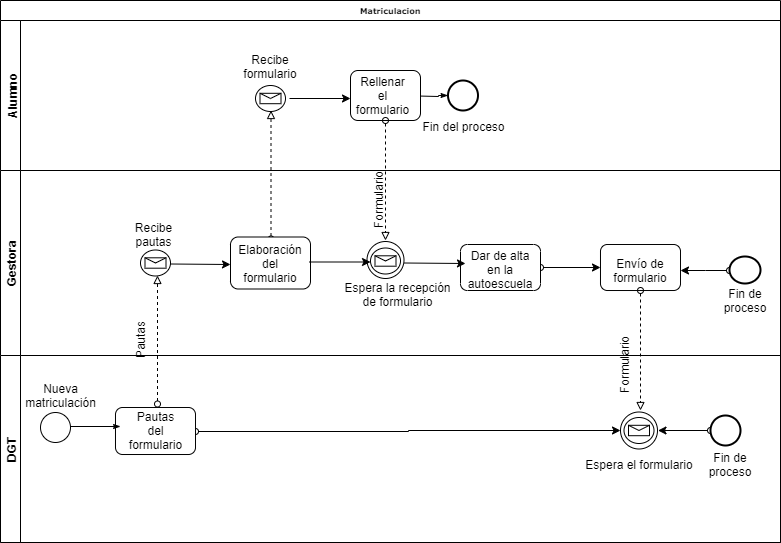

The diagram above was exported from draw.io. Its source (the exported page's mxGraphModel, read from the mxfile embedded in the PNG):
<mxGraphModel dx="1024" dy="485" grid="1" gridSize="10" guides="1" tooltips="1" connect="1" arrows="1" fold="1" page="1" pageScale="1" pageWidth="1100" pageHeight="850" background="#ffffff" math="0" shadow="0">
  <root>
    <mxCell id="0" />
    <mxCell id="1" parent="0" />
    <mxCell id="2b4e8129b02d487f-1" value="Matriculacion" style="swimlane;html=1;childLayout=stackLayout;horizontal=1;startSize=20;horizontalStack=0;rounded=0;shadow=0;labelBackgroundColor=none;strokeColor=#000000;strokeWidth=1;fillColor=#ffffff;fontFamily=Verdana;fontSize=8;fontColor=#000000;align=center;" parent="1" vertex="1">
      <mxGeometry x="180" y="70" width="780" height="542" as="geometry" />
    </mxCell>
    <mxCell id="2b4e8129b02d487f-2" value="&lt;div&gt;Alumno&lt;/div&gt;" style="swimlane;html=1;startSize=20;horizontal=0;" parent="2b4e8129b02d487f-1" vertex="1">
      <mxGeometry y="20" width="780" height="150" as="geometry" />
    </mxCell>
    <mxCell id="2b4e8129b02d487f-20" style="edgeStyle=orthogonalEdgeStyle;rounded=0;html=1;labelBackgroundColor=none;startArrow=none;startFill=0;startSize=5;endArrow=classicThin;endFill=1;endSize=5;jettySize=auto;orthogonalLoop=1;strokeColor=#000000;strokeWidth=1;fontFamily=Verdana;fontSize=8;fontColor=#000000;" parent="2b4e8129b02d487f-2" target="2b4e8129b02d487f-8" edge="1">
      <mxGeometry relative="1" as="geometry">
        <mxPoint x="417.5" y="75.5" as="sourcePoint" />
      </mxGeometry>
    </mxCell>
    <mxCell id="2b4e8129b02d487f-7" value="" style="rounded=1;whiteSpace=wrap;html=1;shadow=0;labelBackgroundColor=none;strokeColor=#000000;strokeWidth=1;fillColor=#ffffff;fontFamily=Verdana;fontSize=8;fontColor=#000000;align=center;" parent="2b4e8129b02d487f-2" vertex="1">
      <mxGeometry x="350" y="50" width="70" height="50" as="geometry" />
    </mxCell>
    <mxCell id="2b4e8129b02d487f-8" value="" style="ellipse;whiteSpace=wrap;html=1;rounded=0;shadow=0;labelBackgroundColor=none;strokeColor=#000000;strokeWidth=2;fillColor=#ffffff;fontFamily=Verdana;fontSize=8;fontColor=#000000;align=center;" parent="2b4e8129b02d487f-2" vertex="1">
      <mxGeometry x="447.5" y="60" width="30" height="30" as="geometry" />
    </mxCell>
    <mxCell id="YuflgJRQoO6ENukYpwJO-20" value="" style="endArrow=block;dashed=1;html=1;entryX=0.5;entryY=1;entryDx=0;entryDy=0;strokeColor=#000000;endFill=0;startArrow=oval;startFill=0;" parent="2b4e8129b02d487f-2" edge="1">
      <mxGeometry width="50" height="50" relative="1" as="geometry">
        <mxPoint x="270.5" y="218.5" as="sourcePoint" />
        <mxPoint x="270.5" y="90" as="targetPoint" />
      </mxGeometry>
    </mxCell>
    <mxCell id="YuflgJRQoO6ENukYpwJO-21" value="Rellenar el formulario" style="text;html=1;strokeColor=none;fillColor=none;align=center;verticalAlign=middle;whiteSpace=wrap;rounded=0;" parent="2b4e8129b02d487f-2" vertex="1">
      <mxGeometry x="362.5" y="65" width="40" height="20" as="geometry" />
    </mxCell>
    <mxCell id="YuflgJRQoO6ENukYpwJO-26" value="" style="shape=mxgraph.bpmn.shape;html=1;verticalLabelPosition=bottom;labelBackgroundColor=#ffffff;verticalAlign=top;perimeter=ellipsePerimeter;outline=standard;symbol=message;fontFamily=Helvetica;fontSize=12;fontColor=#000000;align=center;strokeColor=#000000;strokeWidth=1;fillColor=none;perimeterSpacing=4;" parent="2b4e8129b02d487f-2" vertex="1">
      <mxGeometry x="255" y="65" width="30" height="26" as="geometry" />
    </mxCell>
    <mxCell id="YuflgJRQoO6ENukYpwJO-30" value="Recibe formulario" style="text;html=1;strokeColor=none;fillColor=none;align=center;verticalAlign=middle;whiteSpace=wrap;rounded=0;" parent="2b4e8129b02d487f-2" vertex="1">
      <mxGeometry x="240" y="30" width="60" height="32" as="geometry" />
    </mxCell>
    <mxCell id="YuflgJRQoO6ENukYpwJO-31" value="" style="endArrow=classic;html=1;strokeColor=#000000;exitX=1;exitY=0.5;exitDx=0;exitDy=0;" parent="2b4e8129b02d487f-2" source="YuflgJRQoO6ENukYpwJO-26" edge="1">
      <mxGeometry width="50" height="50" relative="1" as="geometry">
        <mxPoint x="290" y="110" as="sourcePoint" />
        <mxPoint x="350" y="78" as="targetPoint" />
      </mxGeometry>
    </mxCell>
    <mxCell id="YuflgJRQoO6ENukYpwJO-40" value="Fin del proceso" style="text;html=1;strokeColor=none;fillColor=none;align=center;verticalAlign=middle;whiteSpace=wrap;rounded=0;" parent="2b4e8129b02d487f-2" vertex="1">
      <mxGeometry x="405" y="90" width="115" height="32" as="geometry" />
    </mxCell>
    <mxCell id="2b4e8129b02d487f-3" value="&lt;div&gt;Gestora&lt;/div&gt;" style="swimlane;html=1;startSize=20;horizontal=0;" parent="2b4e8129b02d487f-1" vertex="1">
      <mxGeometry y="170" width="780" height="185" as="geometry" />
    </mxCell>
    <mxCell id="YuflgJRQoO6ENukYpwJO-11" value="Recibe pautas" style="text;html=1;strokeColor=none;fillColor=none;align=center;verticalAlign=middle;whiteSpace=wrap;rounded=0;" parent="2b4e8129b02d487f-3" vertex="1">
      <mxGeometry x="133.5" y="54" width="40" height="20" as="geometry" />
    </mxCell>
    <mxCell id="YuflgJRQoO6ENukYpwJO-15" value="" style="shape=mxgraph.bpmn.shape;html=1;verticalLabelPosition=bottom;labelBackgroundColor=#ffffff;verticalAlign=top;perimeter=ellipsePerimeter;outline=standard;symbol=message;fontFamily=Helvetica;fontSize=12;fontColor=#000000;align=center;strokeColor=#000000;strokeWidth=1;fillColor=none;perimeterSpacing=2;" parent="2b4e8129b02d487f-3" vertex="1">
      <mxGeometry x="140" y="79.5" width="30" height="26" as="geometry" />
    </mxCell>
    <mxCell id="YuflgJRQoO6ENukYpwJO-16" value="" style="endArrow=classic;html=1;strokeColor=#000000;" parent="2b4e8129b02d487f-3" edge="1">
      <mxGeometry width="50" height="50" relative="1" as="geometry">
        <mxPoint x="170" y="93.5" as="sourcePoint" />
        <mxPoint x="230" y="94" as="targetPoint" />
      </mxGeometry>
    </mxCell>
    <mxCell id="YuflgJRQoO6ENukYpwJO-17" value="" style="rounded=1;whiteSpace=wrap;html=1;shadow=0;labelBackgroundColor=none;strokeColor=#000000;strokeWidth=1;fillColor=#ffffff;fontFamily=Verdana;fontSize=8;fontColor=#000000;align=center;" parent="2b4e8129b02d487f-3" vertex="1">
      <mxGeometry x="230" y="66.5" width="80" height="52" as="geometry" />
    </mxCell>
    <mxCell id="YuflgJRQoO6ENukYpwJO-18" value="Elaboración del formulario" style="text;html=1;strokeColor=none;fillColor=none;align=center;verticalAlign=middle;whiteSpace=wrap;rounded=0;" parent="2b4e8129b02d487f-3" vertex="1">
      <mxGeometry x="250" y="83.5" width="40" height="20" as="geometry" />
    </mxCell>
    <mxCell id="YuflgJRQoO6ENukYpwJO-32" value="Pautas" style="text;html=1;strokeColor=none;fillColor=none;align=center;verticalAlign=middle;whiteSpace=wrap;rounded=0;rotation=-90;" parent="2b4e8129b02d487f-3" vertex="1">
      <mxGeometry x="120" y="160" width="40" height="20" as="geometry" />
    </mxCell>
    <mxCell id="YuflgJRQoO6ENukYpwJO-33" value="" style="endArrow=block;dashed=1;html=1;strokeColor=#000000;endFill=0;startArrow=oval;startFill=0;exitX=0.5;exitY=1;exitDx=0;exitDy=0;" parent="2b4e8129b02d487f-3" source="2b4e8129b02d487f-7" edge="1">
      <mxGeometry width="50" height="50" relative="1" as="geometry">
        <mxPoint x="379.5" y="93.5" as="sourcePoint" />
        <mxPoint x="385" y="70" as="targetPoint" />
      </mxGeometry>
    </mxCell>
    <mxCell id="YuflgJRQoO6ENukYpwJO-34" value="Formulario" style="text;html=1;strokeColor=none;fillColor=none;align=center;verticalAlign=middle;whiteSpace=wrap;rounded=0;rotation=-90;" parent="2b4e8129b02d487f-3" vertex="1">
      <mxGeometry x="357.5" y="20" width="40" height="20" as="geometry" />
    </mxCell>
    <mxCell id="YuflgJRQoO6ENukYpwJO-25" value="" style="ellipse;whiteSpace=wrap;html=1;aspect=fixed;strokeColor=#000000;strokeWidth=1;" parent="2b4e8129b02d487f-3" vertex="1">
      <mxGeometry x="366.5" y="71" width="37" height="37" as="geometry" />
    </mxCell>
    <mxCell id="YuflgJRQoO6ENukYpwJO-36" value="" style="shape=mxgraph.bpmn.shape;html=1;verticalLabelPosition=bottom;labelBackgroundColor=#ffffff;verticalAlign=top;perimeter=ellipsePerimeter;outline=standard;symbol=message;fontFamily=Helvetica;fontSize=12;fontColor=#000000;align=center;strokeColor=#000000;strokeWidth=1;fillColor=none;perimeterSpacing=4;" parent="2b4e8129b02d487f-3" vertex="1">
      <mxGeometry x="370" y="77.5" width="30" height="26" as="geometry" />
    </mxCell>
    <mxCell id="YuflgJRQoO6ENukYpwJO-37" value="Espera la recepción de formulario" style="text;html=1;strokeColor=none;fillColor=none;align=center;verticalAlign=middle;whiteSpace=wrap;rounded=0;" parent="2b4e8129b02d487f-3" vertex="1">
      <mxGeometry x="340" y="108" width="115" height="32" as="geometry" />
    </mxCell>
    <mxCell id="YuflgJRQoO6ENukYpwJO-38" value="" style="endArrow=classic;html=1;strokeColor=#000000;exitX=1;exitY=0.5;exitDx=0;exitDy=0;" parent="2b4e8129b02d487f-3" edge="1">
      <mxGeometry width="50" height="50" relative="1" as="geometry">
        <mxPoint x="309" y="91.5" as="sourcePoint" />
        <mxPoint x="370" y="91.5" as="targetPoint" />
      </mxGeometry>
    </mxCell>
    <mxCell id="YuflgJRQoO6ENukYpwJO-48" value="" style="edgeStyle=orthogonalEdgeStyle;rounded=0;orthogonalLoop=1;jettySize=auto;html=1;startArrow=oval;startFill=0;endArrow=classic;endFill=1;strokeColor=#000000;entryX=0;entryY=0.5;entryDx=0;entryDy=0;" parent="2b4e8129b02d487f-3" source="2b4e8129b02d487f-14" target="2b4e8129b02d487f-17" edge="1">
      <mxGeometry relative="1" as="geometry" />
    </mxCell>
    <mxCell id="2b4e8129b02d487f-14" value="" style="rounded=1;whiteSpace=wrap;html=1;shadow=0;labelBackgroundColor=none;strokeColor=#000000;strokeWidth=1;fillColor=#ffffff;fontFamily=Verdana;fontSize=8;fontColor=#000000;align=center;" parent="2b4e8129b02d487f-3" vertex="1">
      <mxGeometry x="460" y="74" width="80" height="46" as="geometry" />
    </mxCell>
    <mxCell id="YuflgJRQoO6ENukYpwJO-42" value="" style="endArrow=classic;html=1;strokeColor=#000000;exitX=1;exitY=0.5;exitDx=0;exitDy=0;" parent="2b4e8129b02d487f-3" edge="1">
      <mxGeometry width="50" height="50" relative="1" as="geometry">
        <mxPoint x="403.5" y="92.5" as="sourcePoint" />
        <mxPoint x="465" y="93" as="targetPoint" />
      </mxGeometry>
    </mxCell>
    <mxCell id="YuflgJRQoO6ENukYpwJO-43" value="Dar de alta en la autoescuela" style="text;html=1;strokeColor=none;fillColor=none;align=center;verticalAlign=middle;whiteSpace=wrap;rounded=0;" parent="2b4e8129b02d487f-3" vertex="1">
      <mxGeometry x="470" y="89" width="60" height="21" as="geometry" />
    </mxCell>
    <mxCell id="2b4e8129b02d487f-17" value="" style="rounded=1;whiteSpace=wrap;html=1;shadow=0;labelBackgroundColor=none;strokeColor=#000000;strokeWidth=1;fillColor=#ffffff;fontFamily=Verdana;fontSize=8;fontColor=#000000;align=center;" parent="2b4e8129b02d487f-3" vertex="1">
      <mxGeometry x="600" y="74" width="80" height="46" as="geometry" />
    </mxCell>
    <mxCell id="YuflgJRQoO6ENukYpwJO-44" value="Envío de formulario" style="text;html=1;strokeColor=none;fillColor=none;align=center;verticalAlign=middle;whiteSpace=wrap;rounded=0;" parent="2b4e8129b02d487f-3" vertex="1">
      <mxGeometry x="610" y="89.5" width="60" height="21" as="geometry" />
    </mxCell>
    <mxCell id="YuflgJRQoO6ENukYpwJO-49" value="" style="endArrow=block;dashed=1;html=1;strokeColor=#000000;endFill=0;startArrow=oval;startFill=0;exitX=0.5;exitY=1;exitDx=0;exitDy=0;" parent="2b4e8129b02d487f-3" edge="1">
      <mxGeometry width="50" height="50" relative="1" as="geometry">
        <mxPoint x="640" y="120" as="sourcePoint" />
        <mxPoint x="640" y="240" as="targetPoint" />
      </mxGeometry>
    </mxCell>
    <mxCell id="YuflgJRQoO6ENukYpwJO-67" value="" style="edgeStyle=orthogonalEdgeStyle;rounded=0;orthogonalLoop=1;jettySize=auto;html=1;startArrow=oval;startFill=0;endArrow=classic;endFill=1;strokeColor=#000000;" parent="2b4e8129b02d487f-3" source="YuflgJRQoO6ENukYpwJO-63" edge="1">
      <mxGeometry relative="1" as="geometry">
        <mxPoint x="680" y="100" as="targetPoint" />
      </mxGeometry>
    </mxCell>
    <mxCell id="YuflgJRQoO6ENukYpwJO-63" value="" style="ellipse;whiteSpace=wrap;html=1;rounded=0;shadow=0;labelBackgroundColor=none;strokeColor=#000000;strokeWidth=2;fillColor=#ffffff;fontFamily=Verdana;fontSize=8;fontColor=#000000;align=center;" parent="2b4e8129b02d487f-3" vertex="1">
      <mxGeometry x="729" y="86" width="31" height="27" as="geometry" />
    </mxCell>
    <mxCell id="YuflgJRQoO6ENukYpwJO-66" value="Fin de proceso" style="text;html=1;strokeColor=none;fillColor=none;align=center;verticalAlign=middle;whiteSpace=wrap;rounded=0;rotation=0;direction=west;" parent="2b4e8129b02d487f-3" vertex="1">
      <mxGeometry x="710" y="120" width="70" height="21" as="geometry" />
    </mxCell>
    <mxCell id="2b4e8129b02d487f-4" value="DGT" style="swimlane;html=1;startSize=20;horizontal=0;" parent="2b4e8129b02d487f-1" vertex="1">
      <mxGeometry y="355" width="780" height="187" as="geometry" />
    </mxCell>
    <mxCell id="2b4e8129b02d487f-28" style="edgeStyle=orthogonalEdgeStyle;rounded=0;html=1;labelBackgroundColor=none;startArrow=none;startFill=0;startSize=5;endArrow=classicThin;endFill=1;endSize=5;jettySize=auto;orthogonalLoop=1;strokeColor=#000000;strokeWidth=1;fontFamily=Verdana;fontSize=8;fontColor=#000000;" parent="2b4e8129b02d487f-4" edge="1">
      <mxGeometry relative="1" as="geometry" />
    </mxCell>
    <mxCell id="2b4e8129b02d487f-29" value="Yes" style="edgeStyle=orthogonalEdgeStyle;rounded=0;html=1;entryX=0;entryY=0.5;labelBackgroundColor=none;startArrow=none;startFill=0;startSize=5;endArrow=classicThin;endFill=1;endSize=5;jettySize=auto;orthogonalLoop=1;strokeColor=#000000;strokeWidth=1;fontFamily=Verdana;fontSize=8;fontColor=#000000;" parent="2b4e8129b02d487f-4" edge="1">
      <mxGeometry x="-0.5006" y="6" relative="1" as="geometry">
        <mxPoint as="offset" />
      </mxGeometry>
    </mxCell>
    <mxCell id="2b4e8129b02d487f-30" style="edgeStyle=orthogonalEdgeStyle;rounded=0;html=1;labelBackgroundColor=none;startArrow=none;startFill=0;startSize=5;endArrow=classicThin;endFill=1;endSize=5;jettySize=auto;orthogonalLoop=1;strokeColor=#000000;strokeWidth=1;fontFamily=Verdana;fontSize=8;fontColor=#000000;" parent="2b4e8129b02d487f-4" edge="1">
      <mxGeometry relative="1" as="geometry" />
    </mxCell>
    <mxCell id="2b4e8129b02d487f-5" value="" style="ellipse;whiteSpace=wrap;html=1;rounded=0;shadow=0;labelBackgroundColor=none;strokeColor=#000000;strokeWidth=1;fillColor=#ffffff;fontFamily=Verdana;fontSize=8;fontColor=#000000;align=center;" parent="2b4e8129b02d487f-4" vertex="1">
      <mxGeometry x="40" y="57" width="30" height="30" as="geometry" />
    </mxCell>
    <mxCell id="YuflgJRQoO6ENukYpwJO-2" value="Nueva matriculación" style="text;html=1;strokeColor=none;fillColor=none;align=center;verticalAlign=middle;whiteSpace=wrap;rounded=0;" parent="2b4e8129b02d487f-4" vertex="1">
      <mxGeometry x="40" y="30" width="40" height="20" as="geometry" />
    </mxCell>
    <mxCell id="YuflgJRQoO6ENukYpwJO-55" value="" style="edgeStyle=orthogonalEdgeStyle;rounded=0;orthogonalLoop=1;jettySize=auto;html=1;startArrow=oval;startFill=0;endArrow=classic;endFill=1;strokeColor=#000000;entryX=0;entryY=0.5;entryDx=0;entryDy=0;" parent="2b4e8129b02d487f-4" source="YuflgJRQoO6ENukYpwJO-4" target="YuflgJRQoO6ENukYpwJO-52" edge="1">
      <mxGeometry relative="1" as="geometry">
        <mxPoint x="600" y="65" as="targetPoint" />
      </mxGeometry>
    </mxCell>
    <mxCell id="YuflgJRQoO6ENukYpwJO-4" value="" style="rounded=1;whiteSpace=wrap;html=1;shadow=0;labelBackgroundColor=none;strokeColor=#000000;strokeWidth=1;fillColor=#ffffff;fontFamily=Verdana;fontSize=8;fontColor=#000000;align=center;" parent="2b4e8129b02d487f-4" vertex="1">
      <mxGeometry x="115" y="52" width="80" height="47" as="geometry" />
    </mxCell>
    <mxCell id="YuflgJRQoO6ENukYpwJO-5" style="edgeStyle=orthogonalEdgeStyle;rounded=0;html=1;labelBackgroundColor=none;startArrow=none;startFill=0;startSize=5;endArrow=classicThin;endFill=1;endSize=5;jettySize=auto;orthogonalLoop=1;strokeColor=#000000;strokeWidth=1;fontFamily=Verdana;fontSize=8;fontColor=#000000;" parent="2b4e8129b02d487f-4" edge="1">
      <mxGeometry relative="1" as="geometry">
        <mxPoint x="70" y="71" as="sourcePoint" />
        <mxPoint x="120" y="71" as="targetPoint" />
      </mxGeometry>
    </mxCell>
    <mxCell id="YuflgJRQoO6ENukYpwJO-6" value="Pautas del formulario" style="text;html=1;strokeColor=none;fillColor=none;align=center;verticalAlign=middle;whiteSpace=wrap;rounded=0;" parent="2b4e8129b02d487f-4" vertex="1">
      <mxGeometry x="135" y="65" width="40" height="20" as="geometry" />
    </mxCell>
    <mxCell id="YuflgJRQoO6ENukYpwJO-8" value="" style="endArrow=block;dashed=1;html=1;entryX=0.5;entryY=1;entryDx=0;entryDy=0;strokeColor=#000000;endFill=0;startArrow=oval;startFill=0;" parent="2b4e8129b02d487f-4" edge="1">
      <mxGeometry width="50" height="50" relative="1" as="geometry">
        <mxPoint x="157" y="48.5" as="sourcePoint" />
        <mxPoint x="157" y="-80" as="targetPoint" />
      </mxGeometry>
    </mxCell>
    <mxCell id="YuflgJRQoO6ENukYpwJO-52" value="" style="ellipse;whiteSpace=wrap;html=1;aspect=fixed;strokeColor=#000000;strokeWidth=1;" parent="2b4e8129b02d487f-4" vertex="1">
      <mxGeometry x="620" y="56.5" width="37" height="37" as="geometry" />
    </mxCell>
    <mxCell id="YuflgJRQoO6ENukYpwJO-53" value="" style="shape=mxgraph.bpmn.shape;html=1;verticalLabelPosition=bottom;labelBackgroundColor=#ffffff;verticalAlign=top;perimeter=ellipsePerimeter;outline=standard;symbol=message;fontFamily=Helvetica;fontSize=12;fontColor=#000000;align=center;strokeColor=#000000;strokeWidth=1;fillColor=none;perimeterSpacing=4;" parent="2b4e8129b02d487f-4" vertex="1">
      <mxGeometry x="623.5" y="62" width="30" height="26" as="geometry" />
    </mxCell>
    <mxCell id="YuflgJRQoO6ENukYpwJO-56" value="Formulario" style="text;html=1;strokeColor=none;fillColor=none;align=center;verticalAlign=middle;whiteSpace=wrap;rounded=0;rotation=-90;" parent="2b4e8129b02d487f-4" vertex="1">
      <mxGeometry x="603.5" width="40" height="20" as="geometry" />
    </mxCell>
    <mxCell id="YuflgJRQoO6ENukYpwJO-59" value="Espera el formulario" style="text;html=1;strokeColor=none;fillColor=none;align=center;verticalAlign=middle;whiteSpace=wrap;rounded=0;rotation=0;direction=west;" parent="2b4e8129b02d487f-4" vertex="1">
      <mxGeometry x="582.5" y="99" width="112" height="20" as="geometry" />
    </mxCell>
    <mxCell id="YuflgJRQoO6ENukYpwJO-61" value="" style="edgeStyle=orthogonalEdgeStyle;rounded=0;orthogonalLoop=1;jettySize=auto;html=1;startArrow=oval;startFill=0;endArrow=classic;endFill=1;strokeColor=#000000;" parent="2b4e8129b02d487f-4" source="YuflgJRQoO6ENukYpwJO-60" target="YuflgJRQoO6ENukYpwJO-53" edge="1">
      <mxGeometry relative="1" as="geometry" />
    </mxCell>
    <mxCell id="YuflgJRQoO6ENukYpwJO-60" value="" style="ellipse;whiteSpace=wrap;html=1;rounded=0;shadow=0;labelBackgroundColor=none;strokeColor=#000000;strokeWidth=2;fillColor=#ffffff;fontFamily=Verdana;fontSize=8;fontColor=#000000;align=center;" parent="2b4e8129b02d487f-4" vertex="1">
      <mxGeometry x="710" y="60" width="30" height="30" as="geometry" />
    </mxCell>
    <mxCell id="YuflgJRQoO6ENukYpwJO-62" value="Fin de proceso" style="text;html=1;strokeColor=none;fillColor=none;align=center;verticalAlign=middle;whiteSpace=wrap;rounded=0;rotation=0;direction=west;" parent="2b4e8129b02d487f-4" vertex="1">
      <mxGeometry x="694.5" y="98.5" width="70" height="21" as="geometry" />
    </mxCell>
  </root>
</mxGraphModel>